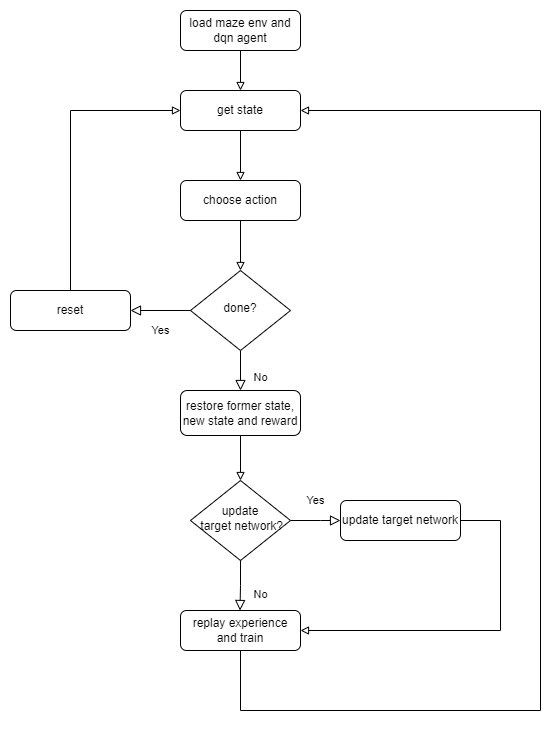

The diagram above was exported from draw.io. Its source (the exported page's mxGraphModel, read from the mxfile embedded in the PNG):
<mxGraphModel dx="2036" dy="634" grid="1" gridSize="10" guides="1" tooltips="1" connect="1" arrows="1" fold="1" page="1" pageScale="1" pageWidth="827" pageHeight="1169" math="0" shadow="0">
  <root>
    <mxCell id="WIyWlLk6GJQsqaUBKTNV-0" />
    <mxCell id="WIyWlLk6GJQsqaUBKTNV-1" parent="WIyWlLk6GJQsqaUBKTNV-0" />
    <mxCell id="WIyWlLk6GJQsqaUBKTNV-7" value="update target network" style="rounded=1;whiteSpace=wrap;html=1;fontSize=12;glass=0;strokeWidth=1;shadow=0;" parent="WIyWlLk6GJQsqaUBKTNV-1" vertex="1">
      <mxGeometry x="300" y="620" width="120" height="40" as="geometry" />
    </mxCell>
    <mxCell id="C_m1vNaj2F0y-yqelsuH-0" value="No" style="rounded=0;html=1;jettySize=auto;orthogonalLoop=1;fontSize=11;endArrow=block;endFill=0;endSize=8;strokeWidth=1;shadow=0;labelBackgroundColor=none;edgeStyle=orthogonalEdgeStyle;exitX=0.5;exitY=1;exitDx=0;exitDy=0;entryX=0.5;entryY=0;entryDx=0;entryDy=0;" parent="WIyWlLk6GJQsqaUBKTNV-1" source="C_m1vNaj2F0y-yqelsuH-6" target="f1NCksD93PBbK3zeiIV_-2" edge="1">
      <mxGeometry x="0.3333" y="20" relative="1" as="geometry">
        <mxPoint as="offset" />
        <mxPoint x="200" y="500" as="targetPoint" />
      </mxGeometry>
    </mxCell>
    <mxCell id="C_m1vNaj2F0y-yqelsuH-9" value="" style="edgeStyle=orthogonalEdgeStyle;rounded=0;orthogonalLoop=1;jettySize=auto;html=1;endArrow=block;endFill=0;" parent="WIyWlLk6GJQsqaUBKTNV-1" source="C_m1vNaj2F0y-yqelsuH-4" target="C_m1vNaj2F0y-yqelsuH-6" edge="1">
      <mxGeometry relative="1" as="geometry" />
    </mxCell>
    <mxCell id="C_m1vNaj2F0y-yqelsuH-4" value="choose action" style="rounded=1;whiteSpace=wrap;html=1;fontSize=12;glass=0;strokeWidth=1;shadow=0;" parent="WIyWlLk6GJQsqaUBKTNV-1" vertex="1">
      <mxGeometry x="140" y="300" width="120" height="40" as="geometry" />
    </mxCell>
    <mxCell id="C_m1vNaj2F0y-yqelsuH-16" value="" style="edgeStyle=orthogonalEdgeStyle;rounded=0;orthogonalLoop=1;jettySize=auto;html=1;endArrow=block;endFill=0;" parent="WIyWlLk6GJQsqaUBKTNV-1" source="C_m1vNaj2F0y-yqelsuH-5" target="C_m1vNaj2F0y-yqelsuH-4" edge="1">
      <mxGeometry relative="1" as="geometry" />
    </mxCell>
    <mxCell id="C_m1vNaj2F0y-yqelsuH-5" value="get state" style="rounded=1;whiteSpace=wrap;html=1;fontSize=12;glass=0;strokeWidth=1;shadow=0;" parent="WIyWlLk6GJQsqaUBKTNV-1" vertex="1">
      <mxGeometry x="140" y="210" width="120" height="40" as="geometry" />
    </mxCell>
    <mxCell id="C_m1vNaj2F0y-yqelsuH-6" value="done?" style="rhombus;whiteSpace=wrap;html=1;shadow=0;fontFamily=Helvetica;fontSize=12;align=center;strokeWidth=1;spacing=6;spacingTop=-4;" parent="WIyWlLk6GJQsqaUBKTNV-1" vertex="1">
      <mxGeometry x="150" y="390" width="100" height="80" as="geometry" />
    </mxCell>
    <mxCell id="C_m1vNaj2F0y-yqelsuH-8" value="Yes" style="edgeStyle=orthogonalEdgeStyle;rounded=0;html=1;jettySize=auto;orthogonalLoop=1;fontSize=11;endArrow=block;endFill=0;endSize=8;strokeWidth=1;shadow=0;labelBackgroundColor=none;exitX=0;exitY=0.5;exitDx=0;exitDy=0;entryX=1;entryY=0.5;entryDx=0;entryDy=0;" parent="WIyWlLk6GJQsqaUBKTNV-1" source="C_m1vNaj2F0y-yqelsuH-6" target="C_m1vNaj2F0y-yqelsuH-13" edge="1">
      <mxGeometry y="20" relative="1" as="geometry">
        <mxPoint as="offset" />
        <mxPoint x="380" y="490" as="sourcePoint" />
        <mxPoint x="120" y="500" as="targetPoint" />
        <Array as="points" />
      </mxGeometry>
    </mxCell>
    <mxCell id="C_m1vNaj2F0y-yqelsuH-12" value="" style="edgeStyle=orthogonalEdgeStyle;rounded=0;orthogonalLoop=1;jettySize=auto;html=1;endArrow=block;endFill=0;exitX=1;exitY=0.5;exitDx=0;exitDy=0;entryX=1;entryY=0.5;entryDx=0;entryDy=0;" parent="WIyWlLk6GJQsqaUBKTNV-1" source="WIyWlLk6GJQsqaUBKTNV-7" edge="1" target="f1NCksD93PBbK3zeiIV_-3">
      <mxGeometry relative="1" as="geometry">
        <mxPoint x="270" y="660" as="sourcePoint" />
        <mxPoint x="490" y="650" as="targetPoint" />
        <Array as="points">
          <mxPoint x="460" y="640" />
          <mxPoint x="460" y="750" />
        </Array>
      </mxGeometry>
    </mxCell>
    <mxCell id="f1NCksD93PBbK3zeiIV_-1" style="edgeStyle=orthogonalEdgeStyle;rounded=0;orthogonalLoop=1;jettySize=auto;html=1;exitX=0.5;exitY=0;exitDx=0;exitDy=0;entryX=0;entryY=0.5;entryDx=0;entryDy=0;endArrow=block;endFill=0;" edge="1" parent="WIyWlLk6GJQsqaUBKTNV-1" source="C_m1vNaj2F0y-yqelsuH-13" target="C_m1vNaj2F0y-yqelsuH-5">
      <mxGeometry relative="1" as="geometry" />
    </mxCell>
    <mxCell id="C_m1vNaj2F0y-yqelsuH-13" value="reset" style="rounded=1;whiteSpace=wrap;html=1;fontSize=12;glass=0;strokeWidth=1;shadow=0;" parent="WIyWlLk6GJQsqaUBKTNV-1" vertex="1">
      <mxGeometry x="-30" y="410" width="120" height="40" as="geometry" />
    </mxCell>
    <mxCell id="C_m1vNaj2F0y-yqelsuH-15" value="" style="edgeStyle=orthogonalEdgeStyle;rounded=0;orthogonalLoop=1;jettySize=auto;html=1;endArrow=block;endFill=0;" parent="WIyWlLk6GJQsqaUBKTNV-1" source="C_m1vNaj2F0y-yqelsuH-14" target="C_m1vNaj2F0y-yqelsuH-5" edge="1">
      <mxGeometry relative="1" as="geometry" />
    </mxCell>
    <mxCell id="C_m1vNaj2F0y-yqelsuH-14" value="load maze env and dqn agent" style="rounded=1;whiteSpace=wrap;html=1;fontSize=12;glass=0;strokeWidth=1;shadow=0;" parent="WIyWlLk6GJQsqaUBKTNV-1" vertex="1">
      <mxGeometry x="140" y="130" width="120" height="40" as="geometry" />
    </mxCell>
    <mxCell id="f1NCksD93PBbK3zeiIV_-5" value="" style="edgeStyle=orthogonalEdgeStyle;rounded=0;orthogonalLoop=1;jettySize=auto;html=1;endArrow=block;endFill=0;" edge="1" parent="WIyWlLk6GJQsqaUBKTNV-1" source="f1NCksD93PBbK3zeiIV_-2" target="f1NCksD93PBbK3zeiIV_-4">
      <mxGeometry relative="1" as="geometry" />
    </mxCell>
    <mxCell id="f1NCksD93PBbK3zeiIV_-2" value="restore former state, new state and reward" style="rounded=1;whiteSpace=wrap;html=1;fontSize=12;glass=0;strokeWidth=1;shadow=0;" vertex="1" parent="WIyWlLk6GJQsqaUBKTNV-1">
      <mxGeometry x="140" y="510" width="120" height="45" as="geometry" />
    </mxCell>
    <mxCell id="f1NCksD93PBbK3zeiIV_-8" style="edgeStyle=orthogonalEdgeStyle;rounded=0;orthogonalLoop=1;jettySize=auto;html=1;exitX=0.5;exitY=1;exitDx=0;exitDy=0;endArrow=block;endFill=0;entryX=1;entryY=0.5;entryDx=0;entryDy=0;" edge="1" parent="WIyWlLk6GJQsqaUBKTNV-1" source="f1NCksD93PBbK3zeiIV_-3" target="C_m1vNaj2F0y-yqelsuH-5">
      <mxGeometry relative="1" as="geometry">
        <mxPoint x="520" y="260" as="targetPoint" />
        <Array as="points">
          <mxPoint x="200" y="830" />
          <mxPoint x="500" y="830" />
          <mxPoint x="500" y="230" />
        </Array>
      </mxGeometry>
    </mxCell>
    <mxCell id="f1NCksD93PBbK3zeiIV_-3" value="replay experience and train" style="rounded=1;whiteSpace=wrap;html=1;fontSize=12;glass=0;strokeWidth=1;shadow=0;" vertex="1" parent="WIyWlLk6GJQsqaUBKTNV-1">
      <mxGeometry x="140" y="730" width="120" height="40" as="geometry" />
    </mxCell>
    <mxCell id="f1NCksD93PBbK3zeiIV_-4" value="update&lt;br&gt;&amp;nbsp;target network?" style="rhombus;whiteSpace=wrap;html=1;shadow=0;fontFamily=Helvetica;fontSize=12;align=center;strokeWidth=1;spacing=6;spacingTop=-4;" vertex="1" parent="WIyWlLk6GJQsqaUBKTNV-1">
      <mxGeometry x="150" y="600" width="100" height="80" as="geometry" />
    </mxCell>
    <mxCell id="f1NCksD93PBbK3zeiIV_-9" value="No" style="rounded=0;html=1;jettySize=auto;orthogonalLoop=1;fontSize=11;endArrow=block;endFill=0;endSize=8;strokeWidth=1;shadow=0;labelBackgroundColor=none;edgeStyle=orthogonalEdgeStyle;exitX=0.5;exitY=1;exitDx=0;exitDy=0;entryX=0.5;entryY=0;entryDx=0;entryDy=0;" edge="1" parent="WIyWlLk6GJQsqaUBKTNV-1" source="f1NCksD93PBbK3zeiIV_-4">
      <mxGeometry x="0.3333" y="20" relative="1" as="geometry">
        <mxPoint as="offset" />
        <mxPoint x="199.5" y="730" as="targetPoint" />
        <mxPoint x="199.5" y="690" as="sourcePoint" />
      </mxGeometry>
    </mxCell>
    <mxCell id="f1NCksD93PBbK3zeiIV_-10" value="Yes" style="edgeStyle=orthogonalEdgeStyle;rounded=0;html=1;jettySize=auto;orthogonalLoop=1;fontSize=11;endArrow=block;endFill=0;endSize=8;strokeWidth=1;shadow=0;labelBackgroundColor=none;exitX=1;exitY=0.5;exitDx=0;exitDy=0;entryX=0;entryY=0.5;entryDx=0;entryDy=0;" edge="1" parent="WIyWlLk6GJQsqaUBKTNV-1" source="f1NCksD93PBbK3zeiIV_-4" target="WIyWlLk6GJQsqaUBKTNV-7">
      <mxGeometry y="20" relative="1" as="geometry">
        <mxPoint as="offset" />
        <mxPoint x="300" y="690" as="sourcePoint" />
        <mxPoint x="240" y="690" as="targetPoint" />
        <Array as="points">
          <mxPoint x="280" y="640" />
          <mxPoint x="280" y="640" />
        </Array>
      </mxGeometry>
    </mxCell>
  </root>
</mxGraphModel>